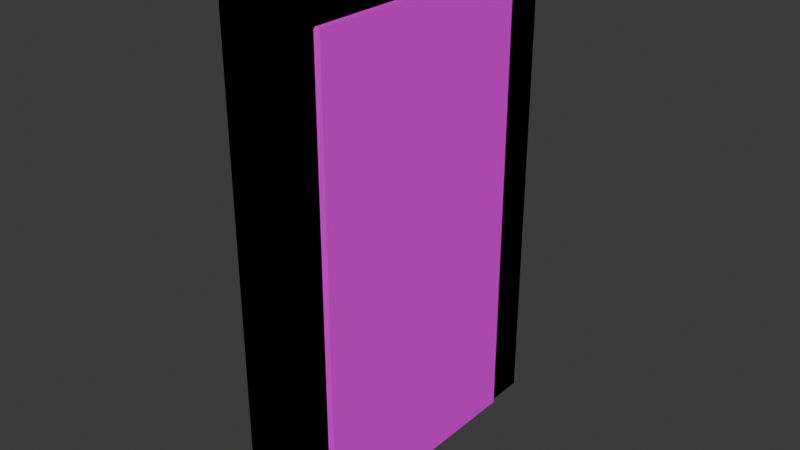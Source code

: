# Source: Door.blend  (saved by Blender 4.1.23; exported with 4.5.12 LTS)
import bpy
from mathutils import Matrix  # noqa: F401  (used for matrix-valued properties, if any)

bpy.ops.wm.read_factory_settings(use_empty=True)
scene = bpy.context.scene
scene.name = 'Scene'

# ---- collections
col_collection = bpy.data.collections.new('Collection'); scene.collection.children.link(col_collection)

# ---- images (referenced by path relative to the original .blend; pixels are not part of the script)
import os
ASSET_DIR = os.environ.get("B2B_ASSET_DIR", "")  # directory of the original .blend (textures are referenced by path, not embedded)
HERE = os.path.dirname(os.path.abspath(__file__))  # packed textures are extracted next to this script under _unpacked/

def load_image(name, relpath, width, height, colorspace="sRGB"):
    """Load a texture the original file referenced (path relative to the .blend, or extracted next to this script)."""
    p = next((c for c in (os.path.join(HERE, relpath), os.path.join(ASSET_DIR, relpath)) if relpath and os.path.exists(c)), "")
    if p:
        img = bpy.data.images.load(p, check_existing=True)
        img.name = name
    else:  # same state as the original file: an image datablock whose file is absent (Cycles renders it pink)
        img = bpy.data.images.new(name, width, height)
        img.source = "FILE"
        img.filepath = "//" + (relpath or name)
    img.colorspace_settings.name = colorspace
    return img
img_door = load_image('Door', '', 1024, 1024, 'sRGB')
img_door_frame = load_image('Door_frame', 'Door_frame.png', 1024, 1024, 'sRGB')

# ---- materials (node trees are filled in below, after node groups)
mat_material_001 = bpy.data.materials.new('Material.001')
mat_material_002 = bpy.data.materials.new('Material.002')

# ---- material node trees
mat_material_001.use_nodes = True; mat_material_001.node_tree.nodes.clear()
_N = mat_material_001.node_tree.nodes; _L = mat_material_001.node_tree.links
n0 = _N.new('ShaderNodeBsdfPrincipled'); n0.name = 'Principled BSDF'; n0.location = (362, 300)
n1 = _N.new('ShaderNodeOutputMaterial'); n1.name = 'Material Output'; n1.location = (652, 300)
n2 = _N.new('ShaderNodeMapping'); n2.name = 'Mapping'; n2.location = (-761, 220)
n2.inputs[3].default_value = (0.5, 0.7, 0.2)
n3 = _N.new('ShaderNodeTexCoord'); n3.name = 'Texture Coordinate'; n3.location = (-929, 176)
n4 = _N.new('ShaderNodeTexNoise'); n4.name = 'Noise Texture'; n4.location = (-616, 172)
n4.inputs[2].default_value = 0.8
n4.inputs[3].default_value = 6.3
n5 = _N.new('ShaderNodeTexNoise'); n5.name = 'Noise Texture.001'; n5.location = (-429, 155)
n6 = _N.new('ShaderNodeValToRGB'); n6.name = 'Color Ramp'; n6.location = (-278, 308)
while len(n6.color_ramp.elements) > 1: n6.color_ramp.elements.remove(n6.color_ramp.elements[-1])
n6.color_ramp.elements[0].position = 0.09545; n6.color_ramp.elements[0].color = (0.0, 0.0, 0.0, 1.0)
_e = n6.color_ramp.elements.new(0.6182); _e.color = (0.7259, 0.3063, 0.1951, 1.0)
_e = n6.color_ramp.elements.new(1.0); _e.color = (0.8798, 1.0, 0.1315, 1.0)
n7 = _N.new('ShaderNodeTexImage'); n7.name = 'Image Texture'; n7.location = (26, 560)
n7.image = img_door
_L.new(n0.outputs[0], n1.inputs[0])
_L.new(n5.outputs[0], n6.inputs[0])
_L.new(n4.outputs[0], n5.inputs[0])
_L.new(n3.outputs[3], n2.inputs[0])
_L.new(n2.outputs[0], n4.inputs[0])
_L.new(n7.outputs[0], n0.inputs[0])
n1.is_active_output = True
mat_material_002.use_nodes = True; mat_material_002.node_tree.nodes.clear()
_N = mat_material_002.node_tree.nodes; _L = mat_material_002.node_tree.links
n0 = _N.new('ShaderNodeBsdfPrincipled'); n0.name = 'Principled BSDF'; n0.location = (362, 300)
n1 = _N.new('ShaderNodeOutputMaterial'); n1.name = 'Material Output'; n1.location = (652, 300)
n2 = _N.new('ShaderNodeMapping'); n2.name = 'Mapping'; n2.location = (-761, 220)
n2.inputs[3].default_value = (0.5, 0.7, 0.2)
n3 = _N.new('ShaderNodeTexCoord'); n3.name = 'Texture Coordinate'; n3.location = (-929, 176)
n4 = _N.new('ShaderNodeTexNoise'); n4.name = 'Noise Texture'; n4.location = (-616, 172)
n4.inputs[2].default_value = 0.8
n4.inputs[3].default_value = 6.3
n5 = _N.new('ShaderNodeTexNoise'); n5.name = 'Noise Texture.001'; n5.location = (-429, 155)
n6 = _N.new('ShaderNodeValToRGB'); n6.name = 'Color Ramp'; n6.location = (-278, 308)
while len(n6.color_ramp.elements) > 1: n6.color_ramp.elements.remove(n6.color_ramp.elements[-1])
n6.color_ramp.elements[0].position = 0.09545; n6.color_ramp.elements[0].color = (0.0, 0.0, 0.0, 1.0)
_e = n6.color_ramp.elements.new(0.6182); _e.color = (0.7259, 0.3063, 0.1951, 1.0)
_e = n6.color_ramp.elements.new(1.0); _e.color = (0.8798, 1.0, 0.1315, 1.0)
n7 = _N.new('ShaderNodeTexImage'); n7.name = 'Image Texture'; n7.location = (26, 560)
n7.image = img_door_frame
_L.new(n0.outputs[0], n1.inputs[0])
_L.new(n5.outputs[0], n6.inputs[0])
_L.new(n4.outputs[0], n5.inputs[0])
_L.new(n3.outputs[3], n2.inputs[0])
_L.new(n2.outputs[0], n4.inputs[0])
_L.new(n7.outputs[0], n0.inputs[0])
n1.is_active_output = True

# ---- world
world_world = bpy.data.worlds.new('World'); scene.world = world_world
world_world.use_nodes = True; world_world.node_tree.nodes.clear()
_N = world_world.node_tree.nodes; _L = world_world.node_tree.links
n0 = _N.new('ShaderNodeOutputWorld'); n0.name = 'World Output'; n0.location = (300, 300)
n1 = _N.new('ShaderNodeBackground'); n1.name = 'Background'; n1.location = (10, 300)
n1.inputs[0].default_value = (0.05088, 0.05088, 0.05088, 1.0)
_L.new(n1.outputs[0], n0.inputs[0])
n0.is_active_output = True
world_world.color = (0.05088, 0.05088, 0.05088)
world_world.use_sun_shadow = False
world_world.sun_shadow_jitter_overblur = 0.0

# ---- meshes
me_cube_001 = bpy.data.meshes.new('Cube.001')
me_cube_001.from_pydata([(-0.1412, -4.804, 0.07125), (-0.1412, -4.804, 15.17), (0.1412, -4.804, 0.07125), (0.1412, -4.804, 15.17), (-0.1412, 0.001067, 0.07125), (-0.1412, 0.001067, 15.17), (0.1412, 0.001067, 0.07125), (0.1412, 0.001067, 15.17), (0.01527, -3.766, 2.654), (0.1412, -4.804, 1.615), (0.1412, 0.001067, 1.615), (-0.1412, 0.001067, 1.615), (0.01527, -3.766, 12.78), (0.1412, -4.804, 13.81), (0.1412, 0.001067, 13.81), (-0.1412, 0.001067, 13.81), (0.1412, -4.804, 7.715), (0.1412, 0.001067, 7.715), (-0.1412, 0.001067, 7.715), (0.01527, -3.766, 8.753), (-0.1412, -4.804, 10.76), (0.1412, -4.804, 10.76), (0.1412, 0.001067, 10.76), (-0.1412, 0.001067, 10.76), (0.1412, -4.804, 4.665), (0.1412, 0.001067, 4.665), (-0.1412, 0.001067, 4.665), (0.01527, -3.766, 4.665), (-0.1412, -4.804, 10.76), (-0.1412, -4.804, 13.81), (-0.1412, 0.001067, 13.81), (-0.1412, 0.001067, 7.715), (0.01527, -3.766, 6.677), (0.01527, -1.037, 4.665), (-0.1412, -4.804, 1.615), (0.01527, -1.037, 2.654), (0.01527, -1.037, 10.76), (0.01527, -1.037, 8.753), (-0.1412, -4.804, 4.665), (-0.1412, -4.804, 7.715), (0.01527, -1.037, 12.78), (0.01527, -1.037, 6.677), (0.01527, -3.766, 10.76), (-0.1412, -4.804, 13.81), (-0.1412, -4.804, 7.715), (0.08522, -3.766, 2.654), (0.08522, -3.766, 12.78), (0.08522, -3.766, 8.753), (0.08522, -3.766, 4.665), (0.08522, -3.766, 6.677), (0.08522, -1.037, 4.665), (0.08522, -1.037, 2.654), (0.08522, -1.037, 10.76), (0.08522, -1.037, 8.753), (0.08522, -1.037, 12.78), (0.08522, -1.037, 6.677), (0.08522, -3.766, 10.76), (-0.1412, 4.804, 0.07125), (-0.1412, 4.804, 15.17), (0.1412, 4.804, 0.07125), (0.1412, 4.804, 15.17), (-0.1412, -0.001067, 0.07125), (-0.1412, -0.001067, 15.17), (0.1412, -0.001067, 0.07125), (0.1412, -0.001067, 15.17), (0.01527, 3.766, 2.654), (0.1412, 4.804, 1.615), (0.1412, -0.001067, 1.615), (-0.1412, -0.001067, 1.615), (0.01527, 3.766, 12.78), (0.1412, 4.804, 13.81), (0.1412, -0.001067, 13.81), (-0.1412, -0.001067, 13.81), (0.1412, 4.804, 7.715), (0.1412, -0.001067, 7.715), (-0.1412, -0.001067, 7.715), (0.01527, 3.766, 8.753), (-0.1412, 4.804, 10.76), (0.1412, 4.804, 10.76), (0.1412, -0.001067, 10.76), (-0.1412, -0.001067, 10.76), (0.1412, 4.804, 4.665), (0.1412, -0.001067, 4.665), (-0.1412, -0.001067, 4.665), (0.01527, 3.766, 4.665), (-0.1412, 4.804, 10.76), (-0.1412, 4.804, 13.81), (-0.1412, -0.001067, 13.81), (-0.1412, -0.001067, 7.715), (0.01527, 3.766, 6.677), (0.01527, 1.037, 4.665), (-0.1412, 4.804, 1.615), (0.01527, 1.037, 2.654), (0.01527, 1.037, 10.76), (0.01527, 1.037, 8.753), (-0.1412, 4.804, 4.665), (-0.1412, 4.804, 7.715), (0.01527, 1.037, 12.78), (0.01527, 1.037, 6.677), (0.01527, 3.766, 10.76), (-0.1412, 4.804, 13.81), (-0.1412, 4.804, 7.715), (0.08522, 3.766, 2.654), (0.08522, 3.766, 12.78), (0.08522, 3.766, 8.753), (0.08522, 3.766, 4.665), (0.08522, 3.766, 6.677), (0.08522, 1.037, 4.665), (0.08522, 1.037, 2.654), (0.08522, 1.037, 10.76), (0.08522, 1.037, 8.753), (0.08522, 1.037, 12.78), (0.08522, 1.037, 6.677), (0.08522, 3.766, 10.76), (-0.1354, -4.798, 0.07702), (-0.1354, -4.798, 15.16), (0.1354, -4.798, 0.07702), (0.1354, -4.798, 15.16), (-0.1341, 0.001067, 0.07832), (-0.1341, 0.001067, 15.16), (0.1341, 0.001067, 0.07832), (0.1341, 0.001067, 15.16), (0.02391, -3.769, 2.65), (0.1341, -4.797, 1.615), (0.1312, 0.001067, 1.615), (-0.1312, 0.001442, 1.615), (0.02391, -3.769, 12.78), (0.1341, -4.797, 13.81), (0.1312, 0.001067, 13.81), (-0.1338, 0.001618, 13.81), (0.1341, -4.797, 7.715), (0.1312, 0.001067, 7.715), (-0.1338, 0.001618, 7.708), (0.02391, -3.769, 8.75), (-0.1342, -4.805, 10.76), (0.1341, -4.797, 10.76), (0.1312, 0.001067, 10.76), (-0.1313, 0.002557, 10.76), (0.1341, -4.797, 4.665), (0.1312, 0.001067, 4.665), (-0.1313, 0.002557, 4.665), (0.0218, -3.773, 4.665), (-0.1412, -4.797, 10.76), (-0.1378, -4.797, 13.81), (-0.1341, 0.001067, 13.81), (-0.1344, 0.001578, 7.708), (0.02391, -3.769, 6.68), (0.0218, -1.029, 4.665), (-0.134, -4.797, 1.615), (0.02391, -1.034, 2.65), (0.0218, -1.029, 10.76), (0.02391, -1.034, 8.75), (-0.1336, -4.798, 4.665), (-0.1377, -4.797, 7.708), (0.02391, -1.034, 12.78), (0.02391, -1.034, 6.68), (0.0218, -3.773, 10.76), (-0.1366, -4.804, 13.81), (-0.1368, -4.804, 7.706), (0.09099, -3.772, 2.648), (0.09099, -3.772, 12.78), (0.09099, -3.772, 8.747), (0.09229, -3.773, 4.665), (0.09099, -3.772, 6.683), (0.09229, -1.03, 4.665), (0.09099, -1.031, 2.648), (0.09229, -1.03, 10.76), (0.09099, -1.031, 8.747), (0.09099, -1.031, 12.78), (0.09099, -1.031, 6.683), (0.09229, -3.773, 10.76), (-0.1354, 4.798, 0.07702), (-0.1354, 4.798, 15.16), (0.1354, 4.798, 0.07702), (0.1354, 4.798, 15.16), (-0.1341, -0.001067, 0.07832), (-0.1341, -0.001067, 15.16), (0.1341, -0.001067, 0.07832), (0.1341, -0.001067, 15.16), (0.02391, 3.769, 2.65), (0.1341, 4.797, 1.615), (0.1312, -0.001067, 1.615), (-0.1312, -0.001442, 1.615), (0.02391, 3.769, 12.78), (0.1341, 4.797, 13.81), (0.1312, -0.001067, 13.81), (-0.1338, -0.001618, 13.81), (0.1341, 4.797, 7.715), (0.1312, -0.001067, 7.715), (-0.1338, -0.001618, 7.708), (0.02391, 3.769, 8.75), (-0.1342, 4.805, 10.76), (0.1341, 4.797, 10.76), (0.1312, -0.001067, 10.76), (-0.1313, -0.002557, 10.76), (0.1341, 4.797, 4.665), (0.1312, -0.001067, 4.665), (-0.1313, -0.002557, 4.665), (0.0218, 3.773, 4.665), (-0.1412, 4.797, 10.76), (-0.1378, 4.797, 13.81), (-0.1341, -0.001067, 13.81), (-0.1344, -0.001578, 7.708), (0.02391, 3.769, 6.68), (0.0218, 1.029, 4.665), (-0.134, 4.797, 1.615), (0.02391, 1.034, 2.65), (0.0218, 1.029, 10.76), (0.02391, 1.034, 8.75), (-0.1336, 4.798, 4.665), (-0.1377, 4.797, 7.708), (0.02391, 1.034, 12.78), (0.02391, 1.034, 6.68), (0.0218, 3.773, 10.76), (-0.1366, 4.804, 13.81), (-0.1368, 4.804, 7.706), (0.09099, 3.772, 2.648), (0.09099, 3.772, 12.78), (0.09099, 3.772, 8.747), (0.09229, 3.773, 4.665), (0.09099, 3.772, 6.683), (0.09229, 1.03, 4.665), (0.09099, 1.031, 2.648), (0.09229, 1.03, 10.76), (0.09099, 1.031, 8.747), (0.09099, 1.031, 12.78), (0.09099, 1.031, 6.683), (0.09229, 3.773, 10.76)], [], [(14, 7, 3, 13), (13, 3, 1, 29), (4, 6, 2, 0), (7, 5, 1, 3), (29, 1, 5, 30), (0, 34, 11, 4), (2, 9, 34, 0), (6, 10, 9, 2), (19, 42, 56, 47), (21, 13, 29, 28), (22, 14, 13, 21), (25, 17, 16, 24), (24, 16, 39, 38), (32, 41, 55, 49), (17, 22, 21, 16), (16, 21, 28, 39), (40, 36, 52, 54), (8, 27, 48, 45), (9, 24, 38, 34), (10, 25, 24, 9), (43, 20, 28, 29), (15, 43, 29, 30), (44, 31, 18, 39), (20, 44, 39, 28), (35, 33, 26, 11), (8, 35, 11, 34), (37, 36, 23, 31), (32, 27, 38, 39), (41, 32, 39, 18), (36, 40, 15, 23), (33, 41, 18, 26), (27, 8, 34, 38), (12, 42, 20, 43), (40, 12, 43, 15), (19, 37, 31, 44), (42, 19, 44, 20), (56, 46, 54, 52), (48, 49, 55, 50), (47, 56, 52, 53), (45, 48, 50, 51), (35, 8, 45, 51), (42, 12, 46, 56), (12, 40, 54, 46), (36, 37, 53, 52), (41, 33, 50, 55), (27, 32, 49, 48), (37, 19, 47, 53), (33, 35, 51, 50), (71, 70, 60, 64), (70, 86, 58, 60), (61, 57, 59, 63), (64, 60, 58, 62), (86, 87, 62, 58), (57, 61, 68, 91), (59, 57, 91, 66), (63, 59, 66, 67), (76, 104, 113, 99), (78, 85, 86, 70), (79, 78, 70, 71), (82, 81, 73, 74), (81, 95, 96, 73), (89, 106, 112, 98), (74, 73, 78, 79), (73, 96, 85, 78), (97, 111, 109, 93), (65, 102, 105, 84), (66, 91, 95, 81), (67, 66, 81, 82), (100, 86, 85, 77), (72, 87, 86, 100), (101, 96, 75, 88), (77, 85, 96, 101), (92, 68, 83, 90), (65, 91, 68, 92), (94, 88, 80, 93), (89, 96, 95, 84), (98, 75, 96, 89), (93, 80, 72, 97), (90, 83, 75, 98), (84, 95, 91, 65), (69, 100, 77, 99), (97, 72, 100, 69), (76, 101, 88, 94), (99, 77, 101, 76), (113, 109, 111, 103), (105, 107, 112, 106), (104, 110, 109, 113), (102, 108, 107, 105), (92, 108, 102, 65), (99, 113, 103, 69), (69, 103, 111, 97), (93, 109, 110, 94), (98, 112, 107, 90), (84, 105, 106, 89), (94, 110, 104, 76), (90, 107, 108, 92), (128, 127, 117, 121), (127, 143, 115, 117), (118, 114, 116, 120), (121, 117, 115, 119), (143, 144, 119, 115), (114, 118, 125, 148), (116, 114, 148, 123), (120, 116, 123, 124), (133, 161, 170, 156), (135, 142, 143, 127), (136, 135, 127, 128), (139, 138, 130, 131), (138, 152, 153, 130), (146, 163, 169, 155), (131, 130, 135, 136), (130, 153, 142, 135), (154, 168, 166, 150), (122, 159, 162, 141), (123, 148, 152, 138), (124, 123, 138, 139), (157, 143, 142, 134), (129, 144, 143, 157), (158, 153, 132, 145), (134, 142, 153, 158), (149, 125, 140, 147), (122, 148, 125, 149), (151, 145, 137, 150), (146, 153, 152, 141), (155, 132, 153, 146), (150, 137, 129, 154), (147, 140, 132, 155), (141, 152, 148, 122), (126, 157, 134, 156), (154, 129, 157, 126), (133, 158, 145, 151), (156, 134, 158, 133), (170, 166, 168, 160), (162, 164, 169, 163), (161, 167, 166, 170), (159, 165, 164, 162), (149, 165, 159, 122), (156, 170, 160, 126), (126, 160, 168, 154), (150, 166, 167, 151), (155, 169, 164, 147), (141, 162, 163, 146), (151, 167, 161, 133), (147, 164, 165, 149), (185, 178, 174, 184), (184, 174, 172, 200), (175, 177, 173, 171), (178, 176, 172, 174), (200, 172, 176, 201), (171, 205, 182, 175), (173, 180, 205, 171), (177, 181, 180, 173), (190, 213, 227, 218), (192, 184, 200, 199), (193, 185, 184, 192), (196, 188, 187, 195), (195, 187, 210, 209), (203, 212, 226, 220), (188, 193, 192, 187), (187, 192, 199, 210), (211, 207, 223, 225), (179, 198, 219, 216), (180, 195, 209, 205), (181, 196, 195, 180), (214, 191, 199, 200), (186, 214, 200, 201), (215, 202, 189, 210), (191, 215, 210, 199), (206, 204, 197, 182), (179, 206, 182, 205), (208, 207, 194, 202), (203, 198, 209, 210), (212, 203, 210, 189), (207, 211, 186, 194), (204, 212, 189, 197), (198, 179, 205, 209), (183, 213, 191, 214), (211, 183, 214, 186), (190, 208, 202, 215), (213, 190, 215, 191), (227, 217, 225, 223), (219, 220, 226, 221), (218, 227, 223, 224), (216, 219, 221, 222), (206, 179, 216, 222), (213, 183, 217, 227), (183, 211, 225, 217), (207, 208, 224, 223), (212, 204, 221, 226), (198, 203, 220, 219), (208, 190, 218, 224), (204, 206, 222, 221), (5, 7, 121, 119), (6, 4, 118, 120), (10, 6, 120, 124), (4, 11, 125, 118), (25, 10, 124, 139), (7, 14, 128, 121), (30, 5, 119, 144), (22, 17, 131, 136), (14, 22, 136, 128), (17, 25, 139, 131), (15, 30, 144, 129), (18, 31, 145, 132), (11, 26, 140, 125), (31, 23, 137, 145), (23, 15, 129, 137), (26, 18, 132, 140), (64, 62, 176, 178), (61, 63, 177, 175), (63, 67, 181, 177), (68, 61, 175, 182), (67, 82, 196, 181), (71, 64, 178, 185), (62, 87, 201, 176), (74, 79, 193, 188), (79, 71, 185, 193), (82, 74, 188, 196), (87, 72, 186, 201), (88, 75, 189, 202), (83, 68, 182, 197), (80, 88, 202, 194), (72, 80, 194, 186), (75, 83, 197, 189)])
_uv = me_cube_001.uv_layers.new(name='UVMap')
_uv.uv.foreach_set('vector', [4.128e-08, 0.04853, 4.535e-08, 1.91e-08, 0.1651, 3.414e-08, 0.1651, 0.04853, 0.9709, 0.4853, 0.9709, 0.4367, 0.9806, 0.4367, 0.9806, 0.4853, 0.9193, 0.5401, 0.929, 0.5401, 0.929, 0.7121, 0.9193, 0.7121, 0.929, 0.5401, 0.9387, 0.5401, 0.9387, 0.7121, 0.929, 0.7121, 0.3293, 0.9858, 0.2827, 0.9858, 0.2827, 0.8138, 0.3293, 0.8138, 0.4953, 0.8138, 0.4953, 0.7585, 0.6604, 0.7585, 0.6604, 0.8138, 0.9709, 0.9773, 0.9709, 0.922, 0.9806, 0.922, 0.9806, 0.9773, 0.0, 0.5405, 4.638e-09, 0.4853, 0.1651, 0.4853, 0.1651, 0.5405, 0.8821, 0.9722, 0.8821, 0.9002, 0.8845, 0.9002, 0.8845, 0.9722, 0.9709, 0.5944, 0.9709, 0.4853, 0.9806, 0.4853, 0.9806, 0.5944, 3.212e-08, 0.1577, 4.128e-08, 0.04853, 0.1651, 0.04853, 0.1651, 0.1577, 1.38e-08, 0.3761, 2.296e-08, 0.2669, 0.1651, 0.2669, 0.1651, 0.3761, 0.9709, 0.8128, 0.9709, 0.7036, 0.9806, 0.7036, 0.9806, 0.8128, 0.8276, 0.5344, 0.8276, 0.4367, 0.83, 0.4367, 0.83, 0.5344, 2.296e-08, 0.2669, 3.212e-08, 0.1577, 0.1651, 0.1577, 0.1651, 0.2669, 0.9709, 0.7036, 0.9709, 0.5944, 0.9806, 0.5944, 0.9806, 0.7036, 0.8989, 0.8282, 0.8989, 0.9002, 0.8965, 0.9002, 0.8965, 0.8282, 0.8869, 0.9722, 0.8869, 0.9002, 0.8893, 0.9002, 0.8893, 0.9722, 0.9709, 0.922, 0.9709, 0.8128, 0.9806, 0.8128, 0.9806, 0.922, 4.638e-09, 0.4853, 1.38e-08, 0.3761, 0.1651, 0.3761, 0.1651, 0.4853, 0.4953, 0.5401, 0.4953, 0.5401, 0.4953, 0.5401, 0.4953, 0.5401, 0.4953, 0.5401, 0.4953, 0.5401, 0.4953, 0.5401, 0.4953, 0.5401, 0.4953, 0.5401, 0.4953, 0.5401, 0.4953, 0.5401, 0.4953, 0.5401, 0.4953, 0.5401, 0.4953, 0.5401, 0.4953, 0.5401, 0.4953, 0.5401, 0.6247, 0.7213, 0.6247, 0.6493, 0.6604, 0.6493, 0.6604, 0.7585, 0.531, 0.7213, 0.6247, 0.7213, 0.6604, 0.7585, 0.4953, 0.7585, 0.9546, 0.1812, 0.9546, 0.1092, 0.9903, 0.1092, 0.9903, 0.2184, 0.531, 0.5773, 0.531, 0.6493, 0.4953, 0.6493, 0.4953, 0.5401, 0.6247, 0.5773, 0.531, 0.5773, 0.4953, 0.5401, 0.6604, 0.5401, 0.9546, 0.1092, 0.9546, 0.03719, 0.9903, 4.102e-08, 0.9903, 0.1092, 0.6247, 0.6493, 0.6247, 0.5773, 0.6604, 0.5401, 0.6604, 0.6493, 0.531, 0.6493, 0.531, 0.7213, 0.4953, 0.7585, 0.4953, 0.6493, 0.8609, 0.03719, 0.8609, 0.1092, 0.8252, 0.1092, 0.8252, 2.599e-08, 0.9546, 0.03719, 0.8609, 0.03719, 0.8252, 2.599e-08, 0.9903, 4.102e-08, 0.8609, 0.1812, 0.9546, 0.1812, 0.9903, 0.2184, 0.8252, 0.2184, 0.8609, 0.1092, 0.8609, 0.1812, 0.8252, 0.2184, 0.8252, 0.1092, 0.4245, 0.8858, 0.4245, 0.8138, 0.5182, 0.8138, 0.5182, 0.8858, 0.8255, 0.7562, 0.8255, 0.6842, 0.9193, 0.6842, 0.9193, 0.7562, 0.4245, 0.9578, 0.4245, 0.8858, 0.5182, 0.8858, 0.5182, 0.9578, 0.8255, 0.8282, 0.8255, 0.7562, 0.9193, 0.7562, 0.9193, 0.8282, 0.8372, 0.4367, 0.8372, 0.5344, 0.8348, 0.5344, 0.8348, 0.4367, 0.8821, 0.9002, 0.8821, 0.8282, 0.8845, 0.8282, 0.8845, 0.9002, 0.8252, 0.5344, 0.8252, 0.4367, 0.8276, 0.4367, 0.8276, 0.5344, 0.8989, 0.9002, 0.8989, 0.9722, 0.8965, 0.9722, 0.8965, 0.9002, 0.8941, 0.8282, 0.8941, 0.9002, 0.8917, 0.9002, 0.8917, 0.8282, 0.8869, 0.9002, 0.8869, 0.8282, 0.8893, 0.8282, 0.8893, 0.9002, 0.8396, 0.4367, 0.8396, 0.5344, 0.8372, 0.5344, 0.8372, 0.4367, 0.8941, 0.9002, 0.8941, 0.9722, 0.8917, 0.9722, 0.8917, 0.9002, 0.3302, 0.04853, 0.1651, 0.04853, 0.1651, 0.0, 0.3302, 1.504e-08, 0.9709, 0.4853, 0.9612, 0.4853, 0.9612, 0.4367, 0.9709, 0.4367, 0.9193, 0.8842, 0.9193, 0.7121, 0.929, 0.7121, 0.929, 0.8842, 0.929, 0.8842, 0.929, 0.7121, 0.9387, 0.7121, 0.9387, 0.8842, 0.6585, 0.8138, 0.6585, 0.9858, 0.612, 0.9858, 0.612, 0.8138, 0.4953, 0.8138, 0.3302, 0.8138, 0.3302, 0.7585, 0.4953, 0.7585, 0.9709, 0.9773, 0.9612, 0.9773, 0.9612, 0.922, 0.9709, 0.922, 0.3302, 0.5405, 0.1651, 0.5405, 0.1651, 0.4853, 0.3302, 0.4853, 0.8869, 0.9722, 0.8845, 0.9722, 0.8845, 0.9002, 0.8869, 0.9002, 0.9709, 0.5944, 0.9612, 0.5944, 0.9612, 0.4853, 0.9709, 0.4853, 0.3302, 0.1577, 0.1651, 0.1577, 0.1651, 0.04853, 0.3302, 0.04853, 0.3302, 0.3761, 0.1651, 0.3761, 0.1651, 0.2669, 0.3302, 0.2669, 0.9709, 0.8128, 0.9612, 0.8128, 0.9612, 0.7036, 0.9709, 0.7036, 0.83, 0.4367, 0.8324, 0.4367, 0.8324, 0.5344, 0.83, 0.5344, 0.3302, 0.2669, 0.1651, 0.2669, 0.1651, 0.1577, 0.3302, 0.1577, 0.9709, 0.7036, 0.9612, 0.7036, 0.9612, 0.5944, 0.9709, 0.5944, 0.8989, 0.8282, 0.9013, 0.8282, 0.9013, 0.9002, 0.8989, 0.9002, 0.8917, 0.9722, 0.8893, 0.9722, 0.8893, 0.9002, 0.8917, 0.9002, 0.9709, 0.922, 0.9612, 0.922, 0.9612, 0.8128, 0.9709, 0.8128, 0.3302, 0.4853, 0.1651, 0.4853, 0.1651, 0.3761, 0.3302, 0.3761, 0.4953, 0.5401, 0.4953, 0.5401, 0.4953, 0.5401, 0.4953, 0.5401, 0.4953, 0.5401, 0.4953, 0.5401, 0.4953, 0.5401, 0.4953, 0.5401, 0.4953, 0.5401, 0.4953, 0.5401, 0.4953, 0.5401, 0.4953, 0.5401, 0.4953, 0.5401, 0.4953, 0.5401, 0.4953, 0.5401, 0.4953, 0.5401, 0.3659, 0.7213, 0.3302, 0.7585, 0.3302, 0.6493, 0.3659, 0.6493, 0.4596, 0.7213, 0.4953, 0.7585, 0.3302, 0.7585, 0.3659, 0.7213, 0.8609, 0.3996, 0.8252, 0.4367, 0.8252, 0.3275, 0.8609, 0.3276, 0.4596, 0.5773, 0.4953, 0.5401, 0.4953, 0.6493, 0.4596, 0.6493, 0.3659, 0.5773, 0.3302, 0.5401, 0.4953, 0.5401, 0.4596, 0.5773, 0.8609, 0.3276, 0.8252, 0.3275, 0.8252, 0.2184, 0.8609, 0.2556, 0.3659, 0.6493, 0.3302, 0.6493, 0.3302, 0.5401, 0.3659, 0.5773, 0.4596, 0.6493, 0.4953, 0.6493, 0.4953, 0.7585, 0.4596, 0.7213, 0.9546, 0.2556, 0.9903, 0.2184, 0.9903, 0.3275, 0.9546, 0.3276, 0.8609, 0.2556, 0.8252, 0.2184, 0.9903, 0.2184, 0.9546, 0.2556, 0.9546, 0.3996, 0.9903, 0.4367, 0.8252, 0.4367, 0.8609, 0.3996, 0.9546, 0.3276, 0.9903, 0.3275, 0.9903, 0.4367, 0.9546, 0.3996, 0.612, 0.8858, 0.5182, 0.8858, 0.5182, 0.8138, 0.612, 0.8138, 0.9193, 0.6121, 0.8255, 0.6121, 0.8255, 0.5401, 0.9193, 0.5401, 0.612, 0.9578, 0.5182, 0.9578, 0.5182, 0.8858, 0.612, 0.8858, 0.9193, 0.6842, 0.8255, 0.6842, 0.8255, 0.6121, 0.9193, 0.6121, 0.842, 0.5344, 0.8396, 0.5344, 0.8396, 0.4367, 0.842, 0.4367, 0.8869, 0.9002, 0.8845, 0.9002, 0.8845, 0.8282, 0.8869, 0.8282, 0.842, 0.4367, 0.8444, 0.4367, 0.8444, 0.5344, 0.842, 0.5344, 0.8989, 0.9002, 0.9013, 0.9002, 0.9013, 0.9722, 0.8989, 0.9722, 0.8941, 0.8282, 0.8965, 0.8282, 0.8965, 0.9002, 0.8941, 0.9002, 0.8917, 0.9002, 0.8893, 0.9002, 0.8893, 0.8282, 0.8917, 0.8282, 0.8348, 0.5344, 0.8324, 0.5344, 0.8324, 0.4367, 0.8348, 0.4367, 0.8941, 0.9002, 0.8965, 0.9002, 0.8965, 0.9722, 0.8941, 0.9722, 0.4951, 0.04832, 0.3302, 0.04832, 0.3302, 1.504e-08, 0.4951, 4.629e-05, 0.9517, 0.485, 0.9423, 0.4853, 0.9424, 0.4367, 0.9517, 0.4367, 0.8534, 0.8282, 0.8534, 1.0, 0.8441, 1.0, 0.8442, 0.8282, 0.8348, 0.8282, 0.8348, 1.0, 0.8255, 1.0, 0.8256, 0.8282, 0.825, 0.04856, 0.6601, 0.04853, 0.6601, 6.635e-06, 0.825, 5.759e-08, 0.33, 0.8138, 0.1651, 0.8137, 0.1651, 0.7587, 0.33, 0.7587, 0.9517, 0.9769, 0.9424, 0.9769, 0.9424, 0.9218, 0.9517, 0.9218, 0.4951, 0.5401, 0.3302, 0.5401, 0.3302, 0.485, 0.4951, 0.485, 0.87, 0.9726, 0.8677, 0.9726, 0.8676, 0.9004, 0.87, 0.9004, 0.9517, 0.5942, 0.9422, 0.5945, 0.9423, 0.4853, 0.9517, 0.485, 0.4951, 0.1575, 0.3302, 0.1575, 0.3302, 0.04832, 0.4951, 0.04832, 0.4951, 0.3759, 0.3302, 0.3759, 0.3302, 0.2667, 0.4951, 0.2667, 0.9517, 0.8126, 0.9425, 0.8126, 0.9423, 0.7036, 0.9517, 0.7034, 0.8467, 0.5348, 0.8444, 0.5348, 0.8444, 0.4367, 0.8467, 0.4368, 0.4951, 0.2667, 0.3302, 0.2667, 0.3302, 0.1575, 0.4951, 0.1575, 0.9517, 0.7034, 0.9423, 0.7036, 0.9422, 0.5945, 0.9517, 0.5942, 0.8774, 0.8283, 0.8797, 0.8282, 0.8797, 0.9004, 0.8773, 0.9004, 0.8651, 0.9726, 0.8628, 0.9726, 0.8627, 0.9004, 0.8652, 0.9004, 0.9517, 0.9218, 0.9424, 0.9218, 0.9425, 0.8126, 0.9517, 0.8126, 0.4951, 0.485, 0.3302, 0.485, 0.3302, 0.3759, 0.4951, 0.3759, 0.6605, 0.5402, 0.6607, 0.5401, 0.6607, 0.6493, 0.6604, 0.6493, 0.6601, 0.04852, 0.6601, 0.04853, 0.825, 0.04856, 0.8252, 0.04864, 0.6604, 0.7586, 0.6606, 0.7585, 0.8255, 0.7585, 0.8255, 0.7586, 0.6604, 0.6493, 0.6607, 0.6493, 0.6606, 0.7585, 0.6604, 0.7586, 0.2007, 0.7216, 0.1651, 0.7587, 0.1651, 0.6495, 0.2006, 0.6495, 0.2947, 0.7216, 0.33, 0.7587, 0.1651, 0.7587, 0.2007, 0.7216, 0.6956, 0.2296, 0.66, 0.2669, 0.66, 0.1575, 0.6955, 0.1575, 0.2947, 0.5773, 0.33, 0.5406, 0.33, 0.6495, 0.2948, 0.6495, 0.2007, 0.5773, 0.1651, 0.5405, 0.33, 0.5406, 0.2947, 0.5773, 0.6955, 0.1575, 0.66, 0.1575, 0.6601, 0.04852, 0.6956, 0.08533, 0.2006, 0.6495, 0.1651, 0.6495, 0.1651, 0.5405, 0.2007, 0.5773, 0.2948, 0.6495, 0.33, 0.6495, 0.33, 0.7587, 0.2947, 0.7216, 0.7896, 0.08535, 0.8252, 0.04864, 0.8252, 0.1578, 0.7898, 0.1575, 0.6956, 0.08533, 0.6601, 0.04852, 0.8252, 0.04864, 0.7896, 0.08535, 0.7896, 0.2296, 0.8251, 0.267, 0.66, 0.2669, 0.6956, 0.2296, 0.7898, 0.1575, 0.8252, 0.1578, 0.8251, 0.267, 0.7896, 0.2296, 0.09425, 0.886, 1.343e-09, 0.886, 4.461e-05, 0.8138, 0.0942, 0.8138, 0.1885, 0.886, 0.09425, 0.886, 0.09429, 0.8138, 0.1884, 0.8138, 0.0942, 0.9582, 4.456e-05, 0.9582, 1.343e-09, 0.886, 0.09425, 0.886, 0.1884, 0.9582, 0.09429, 0.9582, 0.09425, 0.886, 0.1885, 0.886, 0.8536, 0.4368, 0.856, 0.4367, 0.856, 0.5348, 0.8536, 0.5348, 0.87, 0.9004, 0.8676, 0.9004, 0.8676, 0.8282, 0.8699, 0.8283, 0.8583, 0.5348, 0.856, 0.5348, 0.856, 0.4367, 0.8583, 0.4368, 0.8773, 0.9004, 0.8797, 0.9004, 0.8796, 0.9726, 0.8773, 0.9726, 0.8701, 0.8283, 0.8724, 0.8282, 0.8724, 0.9004, 0.87, 0.9004, 0.8652, 0.9004, 0.8627, 0.9004, 0.8627, 0.8282, 0.8651, 0.8283, 0.849, 0.4368, 0.8513, 0.4367, 0.8513, 0.5348, 0.849, 0.5348, 0.87, 0.9004, 0.8724, 0.9004, 0.8723, 0.9726, 0.87, 0.9726, 0.4951, 0.04832, 0.4951, 4.628e-05, 0.66, 1.91e-08, 0.66, 0.04832, 0.9517, 0.485, 0.9517, 0.4367, 0.961, 0.4367, 0.9611, 0.4853, 0.8535, 0.8282, 0.8627, 0.8282, 0.8627, 1.0, 0.8534, 1.0, 0.8349, 0.8282, 0.8441, 0.8282, 0.8441, 1.0, 0.8348, 1.0, 0.6603, 0.3156, 0.6602, 0.267, 0.8251, 0.267, 0.8251, 0.3155, 1.176e-08, 0.8138, 3.406e-05, 0.7587, 0.1649, 0.7587, 0.1649, 0.8137, 0.9517, 0.9769, 0.9517, 0.9218, 0.961, 0.9218, 0.961, 0.9769, 0.4951, 0.5401, 0.4951, 0.485, 0.66, 0.485, 0.66, 0.5401, 0.8749, 0.9726, 0.8749, 0.9004, 0.8773, 0.9004, 0.8772, 0.9726, 0.9517, 0.5942, 0.9517, 0.485, 0.9611, 0.4853, 0.9612, 0.5945, 0.4951, 0.1575, 0.4951, 0.04832, 0.66, 0.04832, 0.66, 0.1575, 0.4951, 0.3759, 0.4951, 0.2667, 0.66, 0.2667, 0.66, 0.3759, 0.9517, 0.8126, 0.9517, 0.7034, 0.9611, 0.7036, 0.9609, 0.8126, 0.849, 0.4368, 0.849, 0.5348, 0.8467, 0.5348, 0.8467, 0.4367, 0.4951, 0.2667, 0.4951, 0.1575, 0.66, 0.1575, 0.66, 0.2667, 0.9517, 0.7034, 0.9517, 0.5942, 0.9612, 0.5945, 0.9611, 0.7036, 0.882, 0.8283, 0.8821, 0.9004, 0.8797, 0.9004, 0.8797, 0.8282, 0.8652, 0.9726, 0.8652, 0.9004, 0.8676, 0.9004, 0.8675, 0.9726, 0.9517, 0.9218, 0.9517, 0.8126, 0.9609, 0.8126, 0.961, 0.9218, 0.4951, 0.485, 0.4951, 0.3759, 0.66, 0.3759, 0.66, 0.485, 0.8255, 0.7586, 0.8255, 0.8678, 0.8252, 0.8678, 0.8252, 0.7586, 0.8251, 0.3155, 0.66, 0.3156, 0.6603, 0.3156, 0.8251, 0.3155, 0.8255, 0.977, 0.6604, 0.977, 0.6604, 0.977, 0.8253, 0.9769, 0.8255, 0.8678, 0.8255, 0.977, 0.8253, 0.9769, 0.8252, 0.8678, 0.1293, 0.7216, 0.1295, 0.6495, 0.1649, 0.6495, 0.1649, 0.7587, 0.03534, 0.7216, 0.1293, 0.7216, 0.1649, 0.7587, 3.406e-05, 0.7587, 0.7896, 0.4966, 0.7897, 0.4245, 0.8252, 0.4245, 0.8252, 0.5339, 0.03532, 0.5773, 0.03519, 0.6495, 7.852e-06, 0.6495, 6.658e-10, 0.5406, 0.1293, 0.5773, 0.03532, 0.5773, 6.658e-10, 0.5406, 0.1649, 0.5405, 0.7897, 0.4245, 0.7896, 0.3523, 0.8251, 0.3155, 0.8252, 0.4245, 0.1295, 0.6495, 0.1293, 0.5773, 0.1649, 0.5405, 0.1649, 0.6495, 0.03519, 0.6495, 0.03534, 0.7216, 3.406e-05, 0.7587, 7.852e-06, 0.6495, 0.6956, 0.3524, 0.6955, 0.4245, 0.66, 0.4248, 0.66, 0.3156, 0.7896, 0.3523, 0.6956, 0.3524, 0.66, 0.3156, 0.8251, 0.3155, 0.6956, 0.4966, 0.7896, 0.4966, 0.8252, 0.5339, 0.6601, 0.534, 0.6955, 0.4245, 0.6956, 0.4966, 0.6601, 0.534, 0.66, 0.4248, 0.1885, 0.886, 0.1885, 0.8138, 0.2827, 0.8138, 0.2827, 0.886, 0.3302, 0.886, 0.3302, 0.8138, 0.4244, 0.8138, 0.4245, 0.886, 0.1885, 0.9582, 0.1885, 0.886, 0.2827, 0.886, 0.2827, 0.9582, 0.3302, 0.9582, 0.3302, 0.886, 0.4245, 0.886, 0.4244, 0.9582, 0.8583, 0.5348, 0.8583, 0.4368, 0.8606, 0.4367, 0.8606, 0.5348, 0.8749, 0.9004, 0.875, 0.8283, 0.8773, 0.8282, 0.8773, 0.9004, 0.8629, 0.4368, 0.8629, 0.5348, 0.8606, 0.5348, 0.8606, 0.4367, 0.8821, 0.9004, 0.8821, 0.9726, 0.8798, 0.9726, 0.8797, 0.9004, 0.8747, 0.8283, 0.8749, 0.9004, 0.8724, 0.9004, 0.8724, 0.8282, 0.8652, 0.9004, 0.8653, 0.8283, 0.8676, 0.8282, 0.8676, 0.9004, 0.8513, 0.5348, 0.8513, 0.4368, 0.8536, 0.4367, 0.8536, 0.5348, 0.8749, 0.9004, 0.8748, 0.9726, 0.8725, 0.9726, 0.8724, 0.9004, 0.9903, 6.882e-09, 1.0, 7.766e-09, 0.9998, 0.0002532, 0.9905, 0.0002532, 1.0, 0.5405, 0.9903, 0.5405, 0.9905, 0.5403, 0.9998, 0.5403, 1.0, 0.4853, 1.0, 0.5405, 0.9998, 0.5403, 0.9997, 0.4853, 0.9903, 0.5405, 0.9903, 0.4853, 0.9906, 0.4853, 0.9905, 0.5403, 1.0, 0.3761, 1.0, 0.4853, 0.9997, 0.4853, 0.9997, 0.3761, 1.0, 7.766e-09, 1.0, 0.04853, 0.9997, 0.04853, 0.9998, 0.0002532, 0.9903, 0.04853, 0.9903, 6.882e-09, 0.9905, 0.0002532, 0.9905, 0.04878, 1.0, 0.1577, 1.0, 0.2669, 0.9997, 0.2669, 0.9997, 0.1577, 1.0, 0.04853, 1.0, 0.1577, 0.9997, 0.1577, 0.9997, 0.04853, 1.0, 0.2669, 1.0, 0.3761, 0.9997, 0.3761, 0.9997, 0.2669, 0.6601, 0.04828, 0.6601, 0.04828, 0.6601, 0.04853, 0.6601, 0.04852, 0.1649, 0.5405, 0.1649, 0.5405, 0.165, 0.5409, 0.1649, 0.5409, 0.9903, 0.4853, 0.9903, 0.3761, 0.9906, 0.3761, 0.9906, 0.4853, 0.9387, 0.7585, 0.9387, 0.6493, 0.939, 0.6493, 0.9389, 0.7587, 0.9387, 0.6493, 0.9387, 0.5401, 0.939, 0.5404, 0.939, 0.6493, 0.9903, 0.3761, 0.9903, 0.2669, 0.9906, 0.2671, 0.9906, 0.3761, 0.9806, 0.4367, 0.9903, 0.4367, 0.9901, 0.437, 0.9808, 0.437, 0.9903, 0.9773, 0.9806, 0.9773, 0.9808, 0.977, 0.9901, 0.977, 0.9806, 0.9773, 0.9806, 0.922, 0.9809, 0.922, 0.9808, 0.977, 0.9903, 0.922, 0.9903, 0.9773, 0.9901, 0.977, 0.99, 0.922, 0.9806, 0.922, 0.9806, 0.8128, 0.9809, 0.8128, 0.9809, 0.922, 0.9806, 0.4853, 0.9806, 0.4367, 0.9808, 0.437, 0.9809, 0.4853, 0.9903, 0.4367, 0.9903, 0.4853, 0.9901, 0.4855, 0.9901, 0.437, 0.9806, 0.7036, 0.9806, 0.5944, 0.9809, 0.5944, 0.9809, 0.7036, 0.9806, 0.5944, 0.9806, 0.4853, 0.9809, 0.4853, 0.9809, 0.5944, 0.9806, 0.8128, 0.9806, 0.7036, 0.9809, 0.7036, 0.9809, 0.8128, 0.8251, 0.3153, 0.8251, 0.3153, 0.8251, 0.3155, 0.8251, 0.3155, 0.165, 0.5405, 0.165, 0.5405, 0.165, 0.5409, 0.165, 0.5409, 0.9903, 0.8128, 0.9903, 0.922, 0.99, 0.922, 0.99, 0.8128, 0.939, 0.8679, 0.939, 0.9771, 0.9388, 0.9774, 0.9387, 0.8679, 0.939, 0.7587, 0.939, 0.8679, 0.9387, 0.8679, 0.9388, 0.759, 0.9903, 0.7036, 0.9903, 0.8128, 0.99, 0.8128, 0.99, 0.7039])
me_cube_001.materials.append(mat_material_001)
me_cube_001.update()
me_cube_002 = bpy.data.meshes.new('Cube.002')
me_cube_002.from_pydata([(-1.0, -1.0, 9.102), (-1.0, -1.0, 29.22), (-1.0, 1.0, 9.102), (-1.0, 1.0, 29.22), (1.0, -1.0, 9.102), (1.0, -1.0, 29.22), (1.0, 1.0, 9.102), (1.0, 1.0, 29.22), (-1.0, -1.0, 30.89), (-1.0, 1.0, 30.89), (1.0, -1.0, 30.89), (1.0, 1.0, 30.89), (-1.0, 6.279, 29.22), (1.0, 6.279, 29.22), (-1.0, 6.279, 30.89), (1.0, 6.279, 30.89), (-1.0, 13.56, 9.102), (-1.0, 13.56, 29.22), (-1.0, 11.56, 9.102), (-1.0, 11.56, 29.22), (1.0, 13.56, 9.102), (1.0, 13.56, 29.22), (1.0, 11.56, 9.102), (1.0, 11.56, 29.22), (-1.0, 13.56, 30.89), (-1.0, 11.56, 30.89), (1.0, 13.56, 30.89), (1.0, 11.56, 30.89), (-1.0, -1.0, 9.102), (-1.0, -1.0, 29.22), (-1.0, 1.0, 9.102), (-1.0, 1.0, 29.22), (1.0, -1.0, 9.102), (1.0, -1.0, 29.22), (1.0, 1.0, 9.102), (1.0, 1.0, 29.22), (-1.0, -1.0, 30.89), (-1.0, 1.0, 30.89), (1.0, -1.0, 30.89), (1.0, 1.0, 30.89), (-1.0, 6.279, 29.22), (1.0, 6.279, 29.22), (-1.0, 6.279, 30.89), (1.0, 6.279, 30.89), (-1.0, 13.56, 9.102), (-1.0, 13.56, 29.22), (-1.0, 11.56, 9.102), (-1.0, 11.56, 29.22), (1.0, 13.56, 9.102), (1.0, 13.56, 29.22), (1.0, 11.56, 9.102), (1.0, 11.56, 29.22), (-1.0, 13.56, 30.89), (-1.0, 11.56, 30.89), (1.0, 13.56, 30.89), (1.0, 11.56, 30.89)], [], [(0, 1, 3, 2), (2, 3, 7, 6), (6, 7, 5, 4), (4, 5, 1, 0), (2, 6, 4, 0), (3, 1, 8, 9), (11, 9, 8, 10), (1, 5, 10, 8), (3, 9, 14, 12), (5, 7, 11, 10), (13, 12, 14, 15), (9, 11, 15, 14), (7, 3, 12, 13), (11, 7, 13, 15), (16, 18, 19, 17), (18, 22, 23, 19), (22, 20, 21, 23), (20, 16, 17, 21), (18, 16, 20, 22), (19, 25, 24, 17), (27, 26, 24, 25), (17, 24, 26, 21), (19, 12, 14, 25), (21, 26, 27, 23), (25, 14, 15, 27), (23, 13, 12, 19), (27, 15, 13, 23), (28, 30, 31, 29), (30, 34, 35, 31), (34, 32, 33, 35), (32, 28, 29, 33), (30, 28, 32, 34), (31, 37, 36, 29), (39, 38, 36, 37), (29, 36, 38, 33), (31, 40, 42, 37), (33, 38, 39, 35), (41, 43, 42, 40), (37, 42, 43, 39), (35, 41, 40, 31), (39, 43, 41, 35), (44, 45, 47, 46), (46, 47, 51, 50), (50, 51, 49, 48), (48, 49, 45, 44), (46, 50, 48, 44), (47, 45, 52, 53), (55, 53, 52, 54), (45, 49, 54, 52), (47, 53, 42, 40), (49, 51, 55, 54), (53, 55, 43, 42), (51, 47, 40, 41), (55, 51, 41, 43)])
_uv = me_cube_002.uv_layers.new(name='UVMap')
_uv.uv.foreach_set('vector', [0.0, 0.5, 0.0, 0.03847, 0.04864, 0.03847, 0.04864, 0.5, 0.8054, 0.4615, 0.8054, 0.0, 0.8541, 4.012e-09, 0.8541, 0.4615, 0.6595, 0.5, 0.6595, 0.03847, 0.7081, 0.03847, 0.7081, 0.5, 0.7081, 0.5, 0.7081, 0.03847, 0.7568, 0.03847, 0.7568, 0.5, 1.0, 0.2881, 0.9514, 0.2881, 0.9514, 0.2423, 1.0, 0.2423, 0.04864, 0.03847, 0.0, 0.03847, 0.0, 1.086e-07, 0.04864, 1.086e-07, 0.9514, 0.04589, 0.9027, 0.04589, 0.9027, 2.324e-08, 0.9514, 1.922e-08, 0.7568, 0.03847, 0.7081, 0.03847, 0.7081, 3.574e-08, 0.7568, 3.975e-08, 0.04864, 0.03847, 0.04864, 1.086e-07, 0.177, 2.11e-08, 0.177, 0.03847, 0.7081, 0.03847, 0.6595, 0.03847, 0.6595, 1.086e-07, 0.7081, 1.086e-07, 0.9921, 0.4258, 0.9921, 0.4717, 0.9514, 0.4717, 0.9514, 0.4258, 0.9027, 0.04589, 0.9514, 0.04589, 0.9514, 0.167, 0.9027, 0.167, 0.9514, 2.094e-08, 1.0, 2.017e-08, 1.0, 0.1211, 0.9514, 0.1211, 0.6595, 1.086e-07, 0.6595, 0.03847, 0.5311, 0.03847, 0.5311, 2.11e-08, 0.3541, 0.5, 0.3054, 0.5, 0.3054, 0.03847, 0.3541, 0.03847, 0.8541, 0.9231, 0.8054, 0.9231, 0.8054, 0.4615, 0.8541, 0.4615, 0.4027, 0.5, 0.3541, 0.5, 0.3541, 0.03847, 0.4027, 0.03847, 0.7568, 1.0, 0.7081, 1.0, 0.7081, 0.5385, 0.7568, 0.5385, 1.0, 0.334, 1.0, 0.3799, 0.9514, 0.3799, 0.9514, 0.334, 0.3054, 0.03847, 0.3054, 1.086e-07, 0.3541, 1.086e-07, 0.3541, 0.03847, 0.9514, 0.2881, 0.9514, 0.334, 0.9027, 0.334, 0.9027, 0.2881, 0.7081, 0.5385, 0.7081, 0.5, 0.7568, 0.5, 0.7568, 0.5385, 0.3054, 0.03847, 0.177, 0.03847, 0.177, 2.11e-08, 0.3054, 1.086e-07, 0.3541, 0.03847, 0.3541, 1.086e-07, 0.4027, 1.086e-07, 0.4027, 0.03847, 0.9027, 0.2881, 0.9027, 0.167, 0.9514, 0.167, 0.9514, 0.2881, 0.9514, 0.2423, 0.9514, 0.1211, 1.0, 0.1211, 1.0, 0.2423, 0.4027, 1.086e-07, 0.5311, 2.11e-08, 0.5311, 0.03847, 0.4027, 0.03847, 0.3541, 1.0, 0.3054, 1.0, 0.3054, 0.5385, 0.3541, 0.5385, 0.9027, 0.4615, 0.8541, 0.4615, 0.8541, 4.012e-09, 0.9027, 8.024e-09, 0.4027, 1.0, 0.3541, 1.0, 0.3541, 0.5385, 0.4027, 0.5385, 0.8054, 0.5, 0.7568, 0.5, 0.7568, 0.03847, 0.8054, 0.03847, 0.9514, 0.334, 0.9514, 0.2881, 1.0, 0.2881, 1.0, 0.334, 0.3054, 0.5385, 0.3054, 0.5, 0.3541, 0.5, 0.3541, 0.5385, 0.9027, 0.3799, 0.9027, 0.334, 0.9514, 0.334, 0.9514, 0.3799, 0.7568, 0.03847, 0.7568, 3.975e-08, 0.8054, 4.376e-08, 0.8054, 0.03847, 0.3054, 0.5385, 0.177, 0.5385, 0.177, 0.5, 0.3054, 0.5, 0.3541, 0.5385, 0.3541, 0.5, 0.4027, 0.5, 0.4027, 0.5385, 0.9921, 0.5176, 0.9514, 0.5176, 0.9514, 0.4717, 0.9921, 0.4717, 0.9514, 0.3799, 0.9514, 0.5011, 0.9027, 0.5011, 0.9027, 0.3799, 0.9514, 0.6681, 0.9514, 0.7892, 0.9027, 0.7892, 0.9027, 0.6681, 0.4027, 0.5, 0.5311, 0.5, 0.5311, 0.5385, 0.4027, 0.5385, 0.0, 1.0, 0.0, 0.5385, 0.04864, 0.5385, 0.04864, 1.0, 0.8541, 0.9231, 0.8541, 0.4615, 0.9027, 0.4615, 0.9027, 0.9231, 0.6595, 1.0, 0.6595, 0.5385, 0.7081, 0.5385, 0.7081, 1.0, 0.7568, 1.0, 0.7568, 0.5385, 0.8054, 0.5385, 0.8054, 1.0, 0.9514, 0.3799, 1.0, 0.3799, 1.0, 0.4258, 0.9514, 0.4258, 0.04864, 0.5385, 0.0, 0.5385, 0.0, 0.5, 0.04864, 0.5, 0.9027, 0.6222, 0.9514, 0.6222, 0.9514, 0.6681, 0.9027, 0.6681, 0.8054, 0.5385, 0.7568, 0.5385, 0.7568, 0.5, 0.8054, 0.5, 0.04864, 0.5385, 0.04864, 0.5, 0.177, 0.5, 0.177, 0.5385, 0.7081, 0.5385, 0.6595, 0.5385, 0.6595, 0.5, 0.7081, 0.5, 0.9514, 0.6222, 0.9027, 0.6222, 0.9027, 0.5011, 0.9514, 0.5011, 0.9514, 0.9103, 0.9027, 0.9103, 0.9027, 0.7892, 0.9514, 0.7892, 0.6595, 0.5, 0.6595, 0.5385, 0.5311, 0.5385, 0.5311, 0.5])
me_cube_002.materials.append(mat_material_002)
me_cube_002.update()
me_cube_003 = bpy.data.meshes.new('Cube.003')
me_cube_003.from_pydata([(-1.0, -1.0, -1.0), (-1.0, -1.0, 1.0), (-1.0, 1.0, -1.0), (-1.0, 1.0, 1.0), (1.0, -1.0, -1.0), (1.0, -1.0, 1.0), (1.0, 1.0, -1.0), (1.0, 1.0, 1.0)], [], [(0, 1, 3, 2), (2, 3, 7, 6), (6, 7, 5, 4), (4, 5, 1, 0), (2, 6, 4, 0), (7, 3, 1, 5)])
_uv = me_cube_003.uv_layers.new(name='UVMap')
_uv.uv.foreach_set('vector', [0.375, 0.0, 0.625, 0.0, 0.625, 0.25, 0.375, 0.25, 0.375, 0.25, 0.625, 0.25, 0.625, 0.5, 0.375, 0.5, 0.375, 0.5, 0.625, 0.5, 0.625, 0.75, 0.375, 0.75, 0.375, 0.75, 0.625, 0.75, 0.625, 1.0, 0.375, 1.0, 0.125, 0.5, 0.375, 0.5, 0.375, 0.75, 0.125, 0.75, 0.625, 0.5, 0.875, 0.5, 0.875, 0.75, 0.625, 0.75])
me_cube_003.update()

# ---- objects
ob_cube = bpy.data.objects.new('Cube', me_cube_001)
ob_cube_001 = bpy.data.objects.new('Cube.001', me_cube_002)
ob_cube_002 = bpy.data.objects.new('Cube.002', me_cube_003)

# ---- transforms, parenting, visibility, modifiers, constraints
ob_cube.parent = ob_cube_002
ob_cube.location = (0.0, -61.56, -138.5)
ob_cube.scale = (12.79, 12.79, 15.48)
ob_cube_001.location = (-0.9163, -5.734, -8.252)
ob_cube_001.scale = (0.9131, 0.9131, 0.9131)
ob_cube_002.location = (0.05257, 4.877, 10.91)
ob_cube_002.scale = (0.0783, 0.0783, 0.0783)

# ---- collection membership
col_collection.objects.link(ob_cube)
col_collection.objects.link(ob_cube_001)
col_collection.objects.link(ob_cube_002)

# ---- scene / render settings (as saved in the file)
scene.frame_start = 1; scene.frame_end = 24; scene.frame_set(1)
scene.render.engine = 'CYCLES'
scene.cycles.samples = 400
scene.cycles.sampling_pattern = 'TABULATED_SOBOL'
scene.cycles.bake_type = 'DIFFUSE'
scene.eevee.ray_tracing_options.trace_max_roughness = 0.0
bpy.context.view_layer.update()

# ---- added for rendering (the .blend has no active camera and no usable light): camera, sun
cam_auto = bpy.data.cameras.new('AutoCamera')
cam_auto.lens = 50.0
cam_auto.sensor_width = 36.0
cam_auto.clip_end = 1000.0
ob_auto_camera = bpy.data.objects.new('AutoCamera', cam_auto)
scene.collection.objects.link(ob_auto_camera)
ob_auto_camera.location = (21.4018, -26.6635, 27.7839)
ob_auto_camera.rotation_euler = (1.09748, -7.21219e-08, 0.694738)
scene.camera = ob_auto_camera
light_auto_sun = bpy.data.lights.new('AutoSun', 'SUN')
light_auto_sun.energy = 3.0
light_auto_sun.angle = 0.0523599
ob_auto_sun = bpy.data.objects.new('AutoSun', light_auto_sun)
scene.collection.objects.link(ob_auto_sun)
ob_auto_sun.rotation_euler = (0.872665, 0.174533, 0.523599)
bpy.context.view_layer.update()
